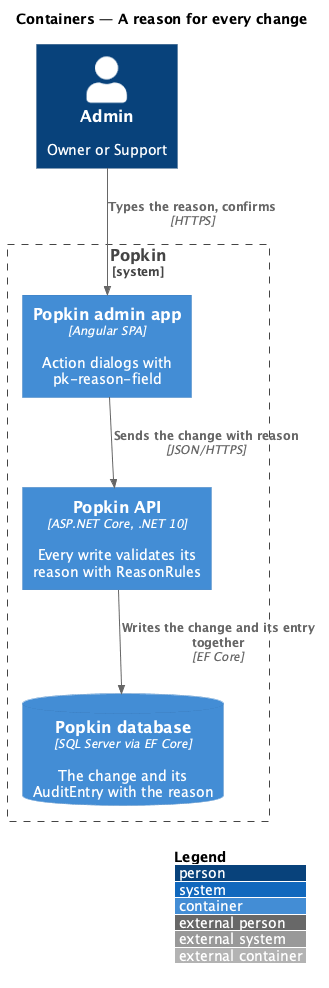

The diagram above was rendered by PlantUML. Its source (embedded in the PNG):
@startuml
!include <C4/C4_Container>
LAYOUT_WITH_LEGEND()
title Containers — A reason for every change

Person(admin, "Admin", "Owner or Support")
System_Boundary(popkin, "Popkin") {
  Container(adminapp, "Popkin admin app", "Angular SPA", "Action dialogs with pk-reason-field")
  Container(api, "Popkin API", "ASP.NET Core, .NET 10", "Every write validates its reason with ReasonRules")
  ContainerDb(db, "Popkin database", "SQL Server via EF Core", "The change and its AuditEntry with the reason")
}
Rel(admin, adminapp, "Types the reason, confirms", "HTTPS")
Rel(adminapp, api, "Sends the change with reason", "JSON/HTTPS")
Rel(api, db, "Writes the change and its entry together", "EF Core")
@enduml